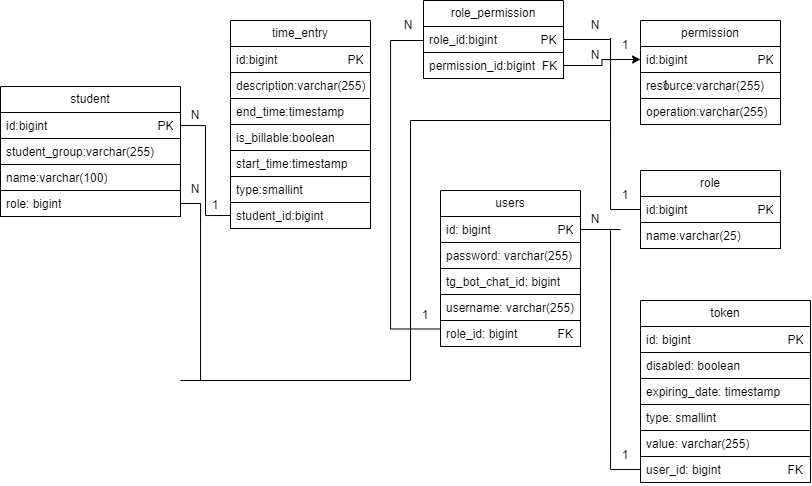

The diagram above was exported from draw.io. Its source (the exported page's mxGraphModel, read from the mxfile embedded in the PNG):
<mxGraphModel dx="2185" dy="748" grid="1" gridSize="10" guides="1" tooltips="1" connect="1" arrows="1" fold="1" page="1" pageScale="1" pageWidth="827" pageHeight="1169" math="0" shadow="0">
  <root>
    <mxCell id="0" />
    <mxCell id="1" parent="0" />
    <mxCell id="juUSJAQ9LAv3uHw4yg76-1" parent="1" style="swimlane;fontStyle=0;childLayout=stackLayout;horizontal=1;startSize=26;fillColor=none;horizontalStack=0;resizeParent=1;resizeParentMax=0;resizeLast=0;collapsible=1;marginBottom=0;whiteSpace=wrap;html=1;" value="permission" vertex="1">
      <mxGeometry height="104" width="140" x="630" y="40" as="geometry">
        <mxRectangle height="30" width="100" x="580" y="40" as="alternateBounds" />
      </mxGeometry>
    </mxCell>
    <mxCell id="juUSJAQ9LAv3uHw4yg76-2" parent="juUSJAQ9LAv3uHw4yg76-1" style="text;align=left;verticalAlign=top;spacingLeft=4;spacingRight=4;overflow=hidden;rotatable=0;points=[[0,0.5],[1,0.5]];portConstraint=eastwest;whiteSpace=wrap;html=1;fontStyle=0;labelBorderColor=none;strokeColor=default;" value="id:bigint&amp;nbsp; &amp;nbsp; &amp;nbsp; &amp;nbsp; &amp;nbsp; &amp;nbsp; &amp;nbsp; &amp;nbsp; &amp;nbsp; &amp;nbsp; &amp;nbsp;PK" vertex="1">
      <mxGeometry height="26" width="140" y="26" as="geometry" />
    </mxCell>
    <mxCell id="juUSJAQ9LAv3uHw4yg76-3" parent="juUSJAQ9LAv3uHw4yg76-1" style="text;align=left;verticalAlign=top;spacingLeft=4;spacingRight=4;overflow=hidden;rotatable=0;points=[[0,0.5],[1,0.5]];portConstraint=eastwest;whiteSpace=wrap;html=1;fontStyle=0;labelBorderColor=none;strokeColor=default;" value="resource:varchar(255)" vertex="1">
      <mxGeometry height="26" width="140" y="52" as="geometry" />
    </mxCell>
    <mxCell id="juUSJAQ9LAv3uHw4yg76-4" parent="juUSJAQ9LAv3uHw4yg76-1" style="text;align=left;verticalAlign=top;spacingLeft=4;spacingRight=4;overflow=hidden;rotatable=0;points=[[0,0.5],[1,0.5]];portConstraint=eastwest;whiteSpace=wrap;html=1;fontStyle=0;labelBorderColor=none;strokeColor=default;" value="operation:varchar(255)" vertex="1">
      <mxGeometry height="26" width="140" y="78" as="geometry" />
    </mxCell>
    <mxCell id="juUSJAQ9LAv3uHw4yg76-8" parent="1" style="swimlane;fontStyle=0;childLayout=stackLayout;horizontal=1;startSize=26;fillColor=none;horizontalStack=0;resizeParent=1;resizeParentMax=0;resizeLast=0;collapsible=1;marginBottom=0;whiteSpace=wrap;html=1;" value="role" vertex="1">
      <mxGeometry height="78" width="140" x="630" y="190" as="geometry">
        <mxRectangle height="30" width="100" x="580" y="40" as="alternateBounds" />
      </mxGeometry>
    </mxCell>
    <mxCell id="juUSJAQ9LAv3uHw4yg76-9" parent="juUSJAQ9LAv3uHw4yg76-8" style="text;align=left;verticalAlign=top;spacingLeft=4;spacingRight=4;overflow=hidden;rotatable=0;points=[[0,0.5],[1,0.5]];portConstraint=eastwest;whiteSpace=wrap;html=1;fontStyle=0;labelBorderColor=none;strokeColor=default;" value="id:bigint&amp;nbsp; &amp;nbsp; &amp;nbsp; &amp;nbsp; &amp;nbsp; &amp;nbsp; &amp;nbsp; &amp;nbsp; &amp;nbsp; &amp;nbsp; &amp;nbsp;PK" vertex="1">
      <mxGeometry height="26" width="140" y="26" as="geometry" />
    </mxCell>
    <mxCell id="juUSJAQ9LAv3uHw4yg76-10" parent="juUSJAQ9LAv3uHw4yg76-8" style="text;align=left;verticalAlign=top;spacingLeft=4;spacingRight=4;overflow=hidden;rotatable=0;points=[[0,0.5],[1,0.5]];portConstraint=eastwest;whiteSpace=wrap;html=1;fontStyle=0;labelBorderColor=none;strokeColor=default;" value="name:varchar(25)" vertex="1">
      <mxGeometry height="26" width="140" y="52" as="geometry" />
    </mxCell>
    <mxCell id="juUSJAQ9LAv3uHw4yg76-51" parent="1" style="swimlane;fontStyle=0;childLayout=stackLayout;horizontal=1;startSize=26;fillColor=none;horizontalStack=0;resizeParent=1;resizeParentMax=0;resizeLast=0;collapsible=1;marginBottom=0;whiteSpace=wrap;html=1;" value="time_entry" vertex="1">
      <mxGeometry height="156" width="140" x="220" y="40" as="geometry">
        <mxRectangle height="30" width="100" x="580" y="40" as="alternateBounds" />
      </mxGeometry>
    </mxCell>
    <mxCell id="juUSJAQ9LAv3uHw4yg76-52" parent="juUSJAQ9LAv3uHw4yg76-51" style="text;align=left;verticalAlign=top;spacingLeft=4;spacingRight=4;overflow=hidden;rotatable=0;points=[[0,0.5],[1,0.5]];portConstraint=eastwest;whiteSpace=wrap;html=1;fontStyle=0;labelBorderColor=none;strokeColor=default;" value="id:bigint&amp;nbsp; &amp;nbsp; &amp;nbsp; &amp;nbsp; &amp;nbsp; &amp;nbsp; &amp;nbsp; &amp;nbsp; &amp;nbsp; &amp;nbsp; &amp;nbsp;PK" vertex="1">
      <mxGeometry height="26" width="140" y="26" as="geometry" />
    </mxCell>
    <mxCell id="juUSJAQ9LAv3uHw4yg76-53" parent="juUSJAQ9LAv3uHw4yg76-51" style="text;align=left;verticalAlign=top;spacingLeft=4;spacingRight=4;overflow=hidden;rotatable=0;points=[[0,0.5],[1,0.5]];portConstraint=eastwest;whiteSpace=wrap;html=1;fontStyle=0;labelBorderColor=none;strokeColor=default;" value="description:varchar(255)" vertex="1">
      <mxGeometry height="26" width="140" y="52" as="geometry" />
    </mxCell>
    <mxCell id="juUSJAQ9LAv3uHw4yg76-54" parent="juUSJAQ9LAv3uHw4yg76-51" style="text;align=left;verticalAlign=top;spacingLeft=4;spacingRight=4;overflow=hidden;rotatable=0;points=[[0,0.5],[1,0.5]];portConstraint=eastwest;whiteSpace=wrap;html=1;fontStyle=0;labelBorderColor=none;strokeColor=default;" value="end_time:timestamp" vertex="1">
      <mxGeometry height="26" width="140" y="78" as="geometry" />
    </mxCell>
    <mxCell id="juUSJAQ9LAv3uHw4yg76-55" parent="juUSJAQ9LAv3uHw4yg76-51" style="text;strokeColor=default;fillColor=none;align=left;verticalAlign=top;spacingLeft=4;spacingRight=4;overflow=hidden;rotatable=0;points=[[0,0.5],[1,0.5]];portConstraint=eastwest;whiteSpace=wrap;html=1;" value="is_billable:boolean&amp;nbsp;" vertex="1">
      <mxGeometry height="26" width="140" y="104" as="geometry" />
    </mxCell>
    <mxCell id="juUSJAQ9LAv3uHw4yg76-57" parent="juUSJAQ9LAv3uHw4yg76-51" style="text;strokeColor=default;fillColor=none;align=left;verticalAlign=top;spacingLeft=4;spacingRight=4;overflow=hidden;rotatable=0;points=[[0,0.5],[1,0.5]];portConstraint=eastwest;whiteSpace=wrap;html=1;" value="start_time:timestamp" vertex="1">
      <mxGeometry height="26" width="140" y="130" as="geometry" />
    </mxCell>
    <mxCell id="juUSJAQ9LAv3uHw4yg76-59" parent="1" style="swimlane;fontStyle=0;childLayout=stackLayout;horizontal=1;startSize=26;fillColor=none;horizontalStack=0;resizeParent=1;resizeParentMax=0;resizeLast=0;collapsible=1;marginBottom=0;whiteSpace=wrap;html=1;" value="student" vertex="1">
      <mxGeometry height="104" width="180" x="-10" y="106" as="geometry">
        <mxRectangle height="30" width="100" x="580" y="40" as="alternateBounds" />
      </mxGeometry>
    </mxCell>
    <mxCell id="juUSJAQ9LAv3uHw4yg76-60" parent="juUSJAQ9LAv3uHw4yg76-59" style="text;align=left;verticalAlign=top;spacingLeft=4;spacingRight=4;overflow=hidden;rotatable=0;points=[[0,0.5],[1,0.5]];portConstraint=eastwest;whiteSpace=wrap;html=1;fontStyle=0;labelBorderColor=none;strokeColor=default;" value="id:bigint&amp;nbsp; &amp;nbsp; &amp;nbsp; &amp;nbsp; &amp;nbsp; &amp;nbsp; &amp;nbsp; &amp;nbsp; &amp;nbsp; &amp;nbsp; &amp;nbsp; &amp;nbsp; &amp;nbsp; &amp;nbsp; &amp;nbsp; &amp;nbsp; &amp;nbsp;PK" vertex="1">
      <mxGeometry height="26" width="180" y="26" as="geometry" />
    </mxCell>
    <mxCell id="juUSJAQ9LAv3uHw4yg76-61" parent="juUSJAQ9LAv3uHw4yg76-59" style="text;align=left;verticalAlign=top;spacingLeft=4;spacingRight=4;overflow=hidden;rotatable=0;points=[[0,0.5],[1,0.5]];portConstraint=eastwest;whiteSpace=wrap;html=1;fontStyle=0;labelBorderColor=none;strokeColor=default;" value="student_group:varchar(255)" vertex="1">
      <mxGeometry height="26" width="180" y="52" as="geometry" />
    </mxCell>
    <mxCell id="juUSJAQ9LAv3uHw4yg76-62" parent="juUSJAQ9LAv3uHw4yg76-59" style="text;align=left;verticalAlign=top;spacingLeft=4;spacingRight=4;overflow=hidden;rotatable=0;points=[[0,0.5],[1,0.5]];portConstraint=eastwest;whiteSpace=wrap;html=1;fontStyle=0;labelBorderColor=none;strokeColor=default;" value="name:varchar(100)" vertex="1">
      <mxGeometry height="26" width="180" y="78" as="geometry" />
    </mxCell>
    <mxCell id="juUSJAQ9LAv3uHw4yg76-68" edge="1" parent="1" source="juUSJAQ9LAv3uHw4yg76-60" style="edgeStyle=orthogonalEdgeStyle;rounded=0;orthogonalLoop=1;jettySize=auto;html=1;exitX=1;exitY=0.5;exitDx=0;exitDy=0;entryX=0;entryY=0.5;entryDx=0;entryDy=0;endArrow=none;endFill=0;" target="4hjSp3c-OuigxiSdYCVO-2">
      <mxGeometry relative="1" as="geometry" />
    </mxCell>
    <mxCell id="juUSJAQ9LAv3uHw4yg76-70" parent="1" style="text;html=1;whiteSpace=wrap;strokeColor=none;fillColor=none;align=center;verticalAlign=middle;rounded=0;" value="1" vertex="1">
      <mxGeometry height="30" width="30" x="190" y="210" as="geometry" />
    </mxCell>
    <mxCell id="juUSJAQ9LAv3uHw4yg76-73" parent="1" style="text;html=1;whiteSpace=wrap;strokeColor=none;fillColor=none;align=center;verticalAlign=middle;rounded=0;" value="N" vertex="1">
      <mxGeometry height="30" width="30" x="170" y="120" as="geometry" />
    </mxCell>
    <mxCell id="4hjSp3c-OuigxiSdYCVO-1" parent="1" style="text;strokeColor=default;fillColor=none;align=left;verticalAlign=top;spacingLeft=4;spacingRight=4;overflow=hidden;rotatable=0;points=[[0,0.5],[1,0.5]];portConstraint=eastwest;whiteSpace=wrap;html=1;" value="type:smallint" vertex="1">
      <mxGeometry height="26" width="140" x="220" y="196" as="geometry" />
    </mxCell>
    <mxCell id="4hjSp3c-OuigxiSdYCVO-2" parent="1" style="text;align=left;verticalAlign=top;spacingLeft=4;spacingRight=4;overflow=hidden;rotatable=0;points=[[0,0.5],[1,0.5]];portConstraint=eastwest;whiteSpace=wrap;html=1;fontStyle=0;labelBorderColor=none;strokeColor=default;" value="student_id:bigint" vertex="1">
      <mxGeometry height="26" width="140" x="220" y="222" as="geometry" />
    </mxCell>
    <mxCell id="4hjSp3c-OuigxiSdYCVO-3" parent="1" style="text;align=left;verticalAlign=top;spacingLeft=4;spacingRight=4;overflow=hidden;rotatable=0;points=[[0,0.5],[1,0.5]];portConstraint=eastwest;whiteSpace=wrap;html=1;fontStyle=0;labelBorderColor=none;strokeColor=default;" value="role: bigint" vertex="1">
      <mxGeometry height="26" width="180" x="-10" y="210" as="geometry" />
    </mxCell>
    <mxCell id="4hjSp3c-OuigxiSdYCVO-5" edge="1" parent="1" source="4hjSp3c-OuigxiSdYCVO-3" style="edgeStyle=orthogonalEdgeStyle;rounded=0;orthogonalLoop=1;jettySize=auto;html=1;exitX=1;exitY=0.5;exitDx=0;exitDy=0;endArrow=none;endFill=0;">
      <mxGeometry relative="1" as="geometry">
        <Array as="points">
          <mxPoint x="190" y="223" />
          <mxPoint x="190" y="400" />
        </Array>
        <mxPoint x="240" y="310" as="sourcePoint" />
        <mxPoint x="170" y="400" as="targetPoint" />
      </mxGeometry>
    </mxCell>
    <mxCell id="4hjSp3c-OuigxiSdYCVO-6" edge="1" parent="1" style="edgeStyle=orthogonalEdgeStyle;rounded=0;orthogonalLoop=1;jettySize=auto;html=1;endArrow=none;endFill=0;">
      <mxGeometry relative="1" as="geometry">
        <mxPoint x="400" y="400" as="sourcePoint" />
        <mxPoint x="190" y="400" as="targetPoint" />
      </mxGeometry>
    </mxCell>
    <mxCell id="4hjSp3c-OuigxiSdYCVO-7" edge="1" parent="1" style="edgeStyle=orthogonalEdgeStyle;rounded=0;orthogonalLoop=1;jettySize=auto;html=1;endArrow=none;endFill=0;">
      <mxGeometry relative="1" as="geometry">
        <mxPoint x="400" y="140" as="sourcePoint" />
        <mxPoint x="400" y="400" as="targetPoint" />
      </mxGeometry>
    </mxCell>
    <mxCell id="4hjSp3c-OuigxiSdYCVO-8" edge="1" parent="1" style="edgeStyle=orthogonalEdgeStyle;rounded=0;orthogonalLoop=1;jettySize=auto;html=1;endArrow=none;endFill=0;">
      <mxGeometry relative="1" as="geometry">
        <mxPoint x="600" y="140" as="sourcePoint" />
        <mxPoint x="400" y="140" as="targetPoint" />
      </mxGeometry>
    </mxCell>
    <mxCell id="4hjSp3c-OuigxiSdYCVO-9" edge="1" parent="1" source="juUSJAQ9LAv3uHw4yg76-9" style="edgeStyle=orthogonalEdgeStyle;rounded=0;orthogonalLoop=1;jettySize=auto;html=1;endArrow=none;endFill=0;exitX=0;exitY=0.5;exitDx=0;exitDy=0;">
      <mxGeometry relative="1" as="geometry">
        <mxPoint x="1010" y="350" as="sourcePoint" />
        <mxPoint x="600" y="140" as="targetPoint" />
      </mxGeometry>
    </mxCell>
    <mxCell id="4hjSp3c-OuigxiSdYCVO-10" parent="1" style="text;html=1;whiteSpace=wrap;strokeColor=none;fillColor=none;align=center;verticalAlign=middle;rounded=0;" value="N" vertex="1">
      <mxGeometry height="30" width="30" x="170" y="194" as="geometry" />
    </mxCell>
    <mxCell id="4hjSp3c-OuigxiSdYCVO-11" parent="1" style="text;html=1;whiteSpace=wrap;strokeColor=none;fillColor=none;align=center;verticalAlign=middle;rounded=0;" value="1" vertex="1">
      <mxGeometry height="30" width="30" x="600" y="200" as="geometry" />
    </mxCell>
    <mxCell id="4hjSp3c-OuigxiSdYCVO-12" parent="1" style="swimlane;fontStyle=0;childLayout=stackLayout;horizontal=1;startSize=26;fillColor=none;horizontalStack=0;resizeParent=1;resizeParentMax=0;resizeLast=0;collapsible=1;marginBottom=0;whiteSpace=wrap;html=1;" value="role_permission" vertex="1">
      <mxGeometry height="78" width="140" x="413" y="20" as="geometry">
        <mxRectangle height="30" width="100" x="580" y="40" as="alternateBounds" />
      </mxGeometry>
    </mxCell>
    <mxCell id="4hjSp3c-OuigxiSdYCVO-13" parent="4hjSp3c-OuigxiSdYCVO-12" style="text;align=left;verticalAlign=top;spacingLeft=4;spacingRight=4;overflow=hidden;rotatable=0;points=[[0,0.5],[1,0.5]];portConstraint=eastwest;whiteSpace=wrap;html=1;fontStyle=0;labelBorderColor=none;strokeColor=default;" value="role_id:bigint&amp;nbsp; &amp;nbsp; &amp;nbsp; &amp;nbsp; &amp;nbsp; &amp;nbsp; &amp;nbsp;PK" vertex="1">
      <mxGeometry height="26" width="140" y="26" as="geometry" />
    </mxCell>
    <mxCell id="4hjSp3c-OuigxiSdYCVO-14" parent="4hjSp3c-OuigxiSdYCVO-12" style="text;align=left;verticalAlign=top;spacingLeft=4;spacingRight=4;overflow=hidden;rotatable=0;points=[[0,0.5],[1,0.5]];portConstraint=eastwest;whiteSpace=wrap;html=1;fontStyle=0;labelBorderColor=none;strokeColor=default;" value="&lt;span style=&quot;text-align: center;&quot;&gt;permission_id:bigint&amp;nbsp; F&lt;/span&gt;K" vertex="1">
      <mxGeometry height="26" width="140" y="52" as="geometry" />
    </mxCell>
    <mxCell id="4hjSp3c-OuigxiSdYCVO-16" edge="1" parent="1" source="4hjSp3c-OuigxiSdYCVO-14" style="edgeStyle=orthogonalEdgeStyle;rounded=0;orthogonalLoop=1;jettySize=auto;html=1;exitX=1;exitY=0.5;exitDx=0;exitDy=0;entryX=0;entryY=0.5;entryDx=0;entryDy=0;" target="juUSJAQ9LAv3uHw4yg76-2">
      <mxGeometry relative="1" as="geometry" />
    </mxCell>
    <mxCell id="4hjSp3c-OuigxiSdYCVO-18" edge="1" parent="1" source="4hjSp3c-OuigxiSdYCVO-13" style="endArrow=none;html=1;rounded=0;exitX=1;exitY=0.5;exitDx=0;exitDy=0;" value="">
      <mxGeometry height="50" relative="1" width="50" as="geometry">
        <mxPoint x="380" y="350" as="sourcePoint" />
        <mxPoint x="600" y="59" as="targetPoint" />
      </mxGeometry>
    </mxCell>
    <mxCell id="4hjSp3c-OuigxiSdYCVO-20" parent="1" style="text;html=1;whiteSpace=wrap;strokeColor=none;fillColor=none;align=center;verticalAlign=middle;rounded=0;" value="N" vertex="1">
      <mxGeometry height="30" width="30" x="570" y="30" as="geometry" />
    </mxCell>
    <mxCell id="4hjSp3c-OuigxiSdYCVO-21" parent="1" style="text;html=1;whiteSpace=wrap;strokeColor=none;fillColor=none;align=center;verticalAlign=middle;rounded=0;" value="N" vertex="1">
      <mxGeometry height="30" width="30" x="570" y="60" as="geometry" />
    </mxCell>
    <mxCell id="4hjSp3c-OuigxiSdYCVO-22" parent="1" style="text;html=1;whiteSpace=wrap;strokeColor=none;fillColor=none;align=center;verticalAlign=middle;rounded=0;" value="1" vertex="1">
      <mxGeometry height="30" width="30" x="600" y="50" as="geometry" />
    </mxCell>
    <mxCell id="4hjSp3c-OuigxiSdYCVO-23" edge="1" parent="1" source="4hjSp3c-OuigxiSdYCVO-22" style="endArrow=none;html=1;rounded=0;exitX=0;exitY=0.25;exitDx=0;exitDy=0;" value="">
      <mxGeometry height="50" relative="1" width="50" as="geometry">
        <mxPoint x="600" y="60" as="sourcePoint" />
        <mxPoint x="600" y="140" as="targetPoint" />
      </mxGeometry>
    </mxCell>
    <mxCell id="2MSqlYhIefM2xMkKDe81-2" parent="1" style="swimlane;fontStyle=0;childLayout=stackLayout;horizontal=1;startSize=26;fillColor=none;horizontalStack=0;resizeParent=1;resizeParentMax=0;resizeLast=0;collapsible=1;marginBottom=0;whiteSpace=wrap;html=1;" value="users" vertex="1">
      <mxGeometry height="156" width="140" x="430" y="210" as="geometry">
        <mxRectangle height="30" width="100" x="580" y="40" as="alternateBounds" />
      </mxGeometry>
    </mxCell>
    <mxCell id="2MSqlYhIefM2xMkKDe81-3" parent="2MSqlYhIefM2xMkKDe81-2" style="text;align=left;verticalAlign=top;spacingLeft=4;spacingRight=4;overflow=hidden;rotatable=0;points=[[0,0.5],[1,0.5]];portConstraint=eastwest;whiteSpace=wrap;html=1;fontStyle=0;labelBorderColor=none;strokeColor=default;" value="id: bigint&amp;nbsp; &amp;nbsp; &amp;nbsp; &amp;nbsp; &amp;nbsp; &amp;nbsp; &amp;nbsp; &amp;nbsp; &amp;nbsp; &amp;nbsp; PK" vertex="1">
      <mxGeometry height="26" width="140" y="26" as="geometry" />
    </mxCell>
    <mxCell id="2MSqlYhIefM2xMkKDe81-4" parent="2MSqlYhIefM2xMkKDe81-2" style="text;align=left;verticalAlign=top;spacingLeft=4;spacingRight=4;overflow=hidden;rotatable=0;points=[[0,0.5],[1,0.5]];portConstraint=eastwest;whiteSpace=wrap;html=1;fontStyle=0;labelBorderColor=none;strokeColor=default;" value="password: varchar(255&lt;span style=&quot;background-color: transparent; color: light-dark(rgb(0, 0, 0), rgb(255, 255, 255));&quot;&gt;)&lt;/span&gt;" vertex="1">
      <mxGeometry height="26" width="140" y="52" as="geometry" />
    </mxCell>
    <mxCell id="2MSqlYhIefM2xMkKDe81-5" parent="2MSqlYhIefM2xMkKDe81-2" style="text;align=left;verticalAlign=top;spacingLeft=4;spacingRight=4;overflow=hidden;rotatable=0;points=[[0,0.5],[1,0.5]];portConstraint=eastwest;whiteSpace=wrap;html=1;fontStyle=0;labelBorderColor=none;strokeColor=default;" value="tg_bot_chat_id: bigint" vertex="1">
      <mxGeometry height="26" width="140" y="78" as="geometry" />
    </mxCell>
    <mxCell id="2MSqlYhIefM2xMkKDe81-6" parent="2MSqlYhIefM2xMkKDe81-2" style="text;strokeColor=default;fillColor=none;align=left;verticalAlign=top;spacingLeft=4;spacingRight=4;overflow=hidden;rotatable=0;points=[[0,0.5],[1,0.5]];portConstraint=eastwest;whiteSpace=wrap;html=1;" value="username: varchar(255)" vertex="1">
      <mxGeometry height="26" width="140" y="104" as="geometry" />
    </mxCell>
    <mxCell id="2MSqlYhIefM2xMkKDe81-8" parent="2MSqlYhIefM2xMkKDe81-2" style="text;strokeColor=default;fillColor=none;align=left;verticalAlign=top;spacingLeft=4;spacingRight=4;overflow=hidden;rotatable=0;points=[[0,0.5],[1,0.5]];portConstraint=eastwest;whiteSpace=wrap;html=1;" value="role_id: bigint&amp;nbsp; &amp;nbsp; &amp;nbsp; &amp;nbsp; &amp;nbsp; &amp;nbsp; FK" vertex="1">
      <mxGeometry height="26" width="140" y="130" as="geometry" />
    </mxCell>
    <mxCell id="2MSqlYhIefM2xMkKDe81-9" parent="1" style="swimlane;fontStyle=0;childLayout=stackLayout;horizontal=1;startSize=26;fillColor=none;horizontalStack=0;resizeParent=1;resizeParentMax=0;resizeLast=0;collapsible=1;marginBottom=0;whiteSpace=wrap;html=1;" value="token" vertex="1">
      <mxGeometry height="182" width="170" x="630" y="320" as="geometry">
        <mxRectangle height="30" width="100" x="580" y="40" as="alternateBounds" />
      </mxGeometry>
    </mxCell>
    <mxCell id="2MSqlYhIefM2xMkKDe81-10" parent="2MSqlYhIefM2xMkKDe81-9" style="text;align=left;verticalAlign=top;spacingLeft=4;spacingRight=4;overflow=hidden;rotatable=0;points=[[0,0.5],[1,0.5]];portConstraint=eastwest;whiteSpace=wrap;html=1;fontStyle=0;labelBorderColor=none;strokeColor=default;" value="id: bigint&amp;nbsp; &amp;nbsp; &amp;nbsp; &amp;nbsp; &amp;nbsp; &amp;nbsp; &amp;nbsp; &amp;nbsp; &amp;nbsp; &amp;nbsp; &amp;nbsp; &amp;nbsp; &amp;nbsp; &amp;nbsp; &amp;nbsp;PK" vertex="1">
      <mxGeometry height="26" width="170" y="26" as="geometry" />
    </mxCell>
    <mxCell id="2MSqlYhIefM2xMkKDe81-11" parent="2MSqlYhIefM2xMkKDe81-9" style="text;align=left;verticalAlign=top;spacingLeft=4;spacingRight=4;overflow=hidden;rotatable=0;points=[[0,0.5],[1,0.5]];portConstraint=eastwest;whiteSpace=wrap;html=1;fontStyle=0;labelBorderColor=none;strokeColor=default;" value="disabled: boolean" vertex="1">
      <mxGeometry height="26" width="170" y="52" as="geometry" />
    </mxCell>
    <mxCell id="2MSqlYhIefM2xMkKDe81-12" parent="2MSqlYhIefM2xMkKDe81-9" style="text;align=left;verticalAlign=top;spacingLeft=4;spacingRight=4;overflow=hidden;rotatable=0;points=[[0,0.5],[1,0.5]];portConstraint=eastwest;whiteSpace=wrap;html=1;fontStyle=0;labelBorderColor=none;strokeColor=default;" value="expiring_date: timestamp" vertex="1">
      <mxGeometry height="26" width="170" y="78" as="geometry" />
    </mxCell>
    <mxCell id="2MSqlYhIefM2xMkKDe81-13" parent="2MSqlYhIefM2xMkKDe81-9" style="text;strokeColor=default;fillColor=none;align=left;verticalAlign=top;spacingLeft=4;spacingRight=4;overflow=hidden;rotatable=0;points=[[0,0.5],[1,0.5]];portConstraint=eastwest;whiteSpace=wrap;html=1;" value="type: smallint" vertex="1">
      <mxGeometry height="26" width="170" y="104" as="geometry" />
    </mxCell>
    <mxCell id="2MSqlYhIefM2xMkKDe81-14" parent="2MSqlYhIefM2xMkKDe81-9" style="text;strokeColor=default;fillColor=none;align=left;verticalAlign=top;spacingLeft=4;spacingRight=4;overflow=hidden;rotatable=0;points=[[0,0.5],[1,0.5]];portConstraint=eastwest;whiteSpace=wrap;html=1;" value="value&lt;span style=&quot;background-color: transparent; color: light-dark(rgb(0, 0, 0), rgb(255, 255, 255));&quot;&gt;: varchar(255&lt;/span&gt;&lt;span style=&quot;background-color: transparent; color: light-dark(rgb(0, 0, 0), rgb(255, 255, 255));&quot;&gt;)&lt;/span&gt;" vertex="1">
      <mxGeometry height="26" width="170" y="130" as="geometry" />
    </mxCell>
    <mxCell id="2MSqlYhIefM2xMkKDe81-15" parent="2MSqlYhIefM2xMkKDe81-9" style="text;strokeColor=default;fillColor=none;align=left;verticalAlign=top;spacingLeft=4;spacingRight=4;overflow=hidden;rotatable=0;points=[[0,0.5],[1,0.5]];portConstraint=eastwest;whiteSpace=wrap;html=1;" value="user_id: bigint&amp;nbsp; &amp;nbsp; &amp;nbsp; &amp;nbsp; &amp;nbsp; &amp;nbsp; &amp;nbsp; &amp;nbsp; &amp;nbsp; &amp;nbsp; FK" vertex="1">
      <mxGeometry height="26" width="170" y="156" as="geometry" />
    </mxCell>
    <mxCell id="2MSqlYhIefM2xMkKDe81-16" edge="1" parent="1" style="edgeStyle=orthogonalEdgeStyle;rounded=0;orthogonalLoop=1;jettySize=auto;html=1;endArrow=none;endFill=0;exitX=0;exitY=0.5;exitDx=0;exitDy=0;">
      <mxGeometry relative="1" as="geometry">
        <mxPoint x="630" y="489" as="sourcePoint" />
        <mxPoint x="600" y="250" as="targetPoint" />
      </mxGeometry>
    </mxCell>
    <mxCell id="2MSqlYhIefM2xMkKDe81-17" edge="1" parent="1" source="2MSqlYhIefM2xMkKDe81-3" style="endArrow=none;html=1;rounded=0;exitX=1;exitY=0.5;exitDx=0;exitDy=0;" value="">
      <mxGeometry height="50" relative="1" width="50" as="geometry">
        <mxPoint x="630" y="290" as="sourcePoint" />
        <mxPoint x="610" y="249" as="targetPoint" />
      </mxGeometry>
    </mxCell>
    <mxCell id="2MSqlYhIefM2xMkKDe81-19" parent="1" style="text;html=1;whiteSpace=wrap;strokeColor=none;fillColor=none;align=center;verticalAlign=middle;rounded=0;" value="1" vertex="1">
      <mxGeometry height="30" width="30" x="640" y="90" as="geometry" />
    </mxCell>
    <mxCell id="2MSqlYhIefM2xMkKDe81-20" parent="1" style="text;html=1;whiteSpace=wrap;strokeColor=none;fillColor=none;align=center;verticalAlign=middle;rounded=0;" value="1" vertex="1">
      <mxGeometry height="30" width="30" x="600" y="460" as="geometry" />
    </mxCell>
    <mxCell id="2MSqlYhIefM2xMkKDe81-21" edge="1" parent="1" style="edgeStyle=orthogonalEdgeStyle;rounded=0;orthogonalLoop=1;jettySize=auto;html=1;endArrow=none;endFill=0;exitX=0;exitY=0.5;exitDx=0;exitDy=0;entryX=0;entryY=0.5;entryDx=0;entryDy=0;" target="4hjSp3c-OuigxiSdYCVO-13">
      <mxGeometry relative="1" as="geometry">
        <Array as="points">
          <mxPoint x="380" y="348" />
          <mxPoint x="380" y="60" />
          <mxPoint x="413" y="60" />
        </Array>
        <mxPoint x="429" y="348.48" as="sourcePoint" />
        <mxPoint x="400" y="60" as="targetPoint" />
      </mxGeometry>
    </mxCell>
    <mxCell id="2MSqlYhIefM2xMkKDe81-22" parent="1" style="text;html=1;whiteSpace=wrap;strokeColor=none;fillColor=none;align=center;verticalAlign=middle;rounded=0;" value="1" vertex="1">
      <mxGeometry height="30" width="30" x="400" y="320" as="geometry" />
    </mxCell>
    <mxCell id="2MSqlYhIefM2xMkKDe81-23" parent="1" style="text;html=1;whiteSpace=wrap;strokeColor=none;fillColor=none;align=center;verticalAlign=middle;rounded=0;" value="N" vertex="1">
      <mxGeometry height="30" width="30" x="570" y="224" as="geometry" />
    </mxCell>
    <mxCell id="2MSqlYhIefM2xMkKDe81-24" parent="1" style="text;html=1;whiteSpace=wrap;strokeColor=none;fillColor=none;align=center;verticalAlign=middle;rounded=0;" value="N" vertex="1">
      <mxGeometry height="30" width="30" x="383" y="30" as="geometry" />
    </mxCell>
  </root>
</mxGraphModel>